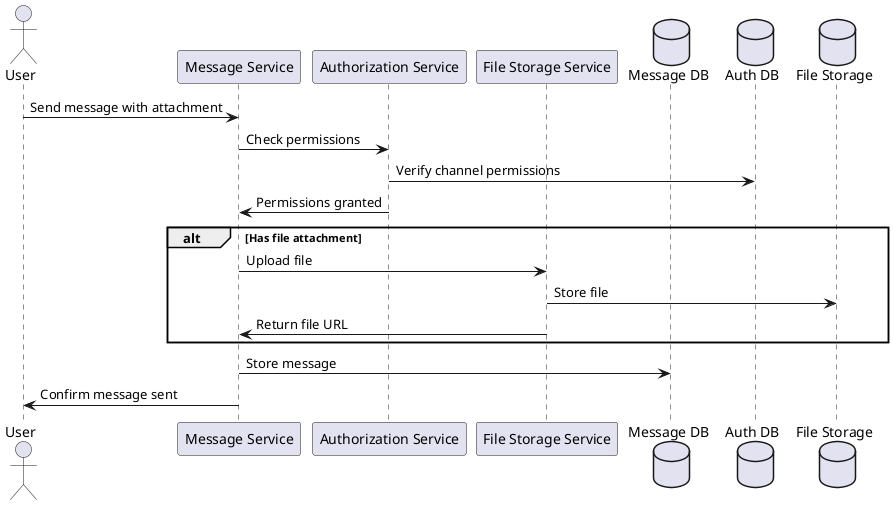

The diagram above was rendered by PlantUML. Its source (embedded in the PNG):
@startuml
actor "User" as User
participant "Message Service" as MessageService
participant "Authorization Service" as AuthService
participant "File Storage Service" as FileService
database "Message DB" as MessageDB
database "Auth DB" as AuthDB
database "File Storage" as FileDB

User -> MessageService: Send message with attachment
MessageService -> AuthService: Check permissions
AuthService -> AuthDB: Verify channel permissions
AuthService -> MessageService: Permissions granted

alt Has file attachment
    MessageService -> FileService: Upload file
    FileService -> FileDB: Store file
    FileService -> MessageService: Return file URL
end

MessageService -> MessageDB: Store message
MessageService -> User: Confirm message sent

@enduml